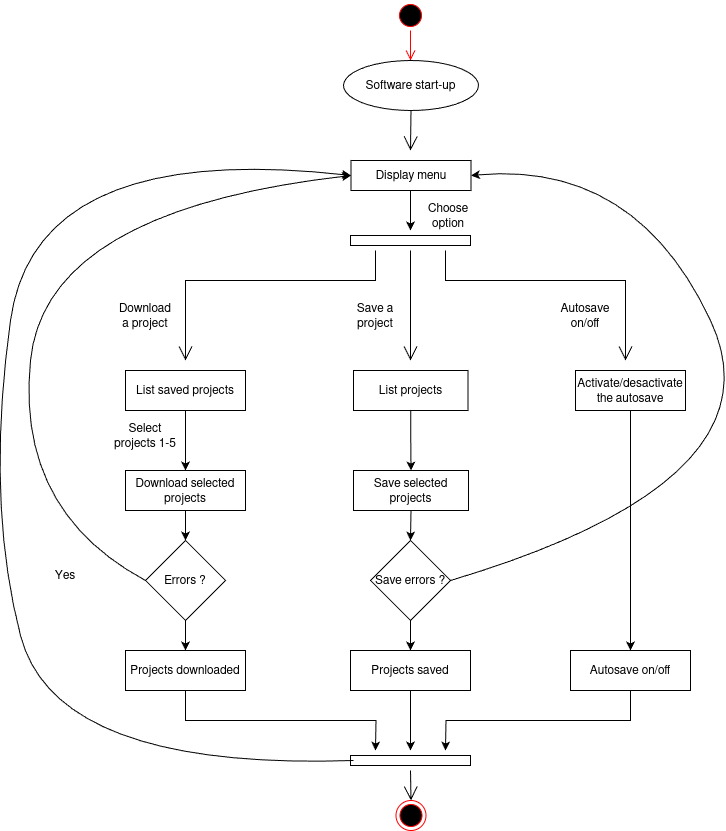

The diagram above was exported from draw.io. Its source (the exported page's mxGraphModel, read from the mxfile embedded in the PNG):
<mxGraphModel dx="902" dy="521" grid="1" gridSize="10" guides="1" tooltips="1" connect="1" arrows="1" fold="1" page="1" pageScale="1" pageWidth="850" pageHeight="1100" math="0" shadow="0">
  <root>
    <mxCell id="0" />
    <mxCell id="1" parent="0" />
    <mxCell id="MImksub3pFsJ2y8-dnyp-1" value="" style="ellipse;html=1;shape=startState;fillColor=#000000;strokeColor=#ff0000;" vertex="1" parent="1">
      <mxGeometry x="410" y="40" width="30" height="30" as="geometry" />
    </mxCell>
    <mxCell id="MImksub3pFsJ2y8-dnyp-2" value="" style="edgeStyle=orthogonalEdgeStyle;html=1;verticalAlign=bottom;endArrow=open;endSize=8;strokeColor=#ff0000;rounded=0;" edge="1" source="MImksub3pFsJ2y8-dnyp-1" parent="1">
      <mxGeometry relative="1" as="geometry">
        <mxPoint x="425" y="100" as="targetPoint" />
      </mxGeometry>
    </mxCell>
    <mxCell id="MImksub3pFsJ2y8-dnyp-4" value="Software start-up" style="ellipse;whiteSpace=wrap;html=1;" vertex="1" parent="1">
      <mxGeometry x="358" y="100" width="135" height="50" as="geometry" />
    </mxCell>
    <mxCell id="MImksub3pFsJ2y8-dnyp-6" value="" style="endArrow=open;endFill=1;endSize=12;html=1;rounded=0;exitX=0.5;exitY=1;exitDx=0;exitDy=0;" edge="1" parent="1" source="MImksub3pFsJ2y8-dnyp-4">
      <mxGeometry width="160" relative="1" as="geometry">
        <mxPoint x="420" y="230" as="sourcePoint" />
        <mxPoint x="425" y="190" as="targetPoint" />
      </mxGeometry>
    </mxCell>
    <mxCell id="MImksub3pFsJ2y8-dnyp-7" value="" style="html=1;points=[[0,0,0,0,5],[0,1,0,0,-5],[1,0,0,0,5],[1,1,0,0,-5]];perimeter=orthogonalPerimeter;outlineConnect=0;targetShapes=umlLifeline;portConstraint=eastwest;newEdgeStyle={&quot;curved&quot;:0,&quot;rounded&quot;:0};rotation=90;" vertex="1" parent="1">
      <mxGeometry x="420" y="220" width="10" height="120" as="geometry" />
    </mxCell>
    <mxCell id="MImksub3pFsJ2y8-dnyp-9" value="" style="endArrow=open;endFill=1;endSize=12;html=1;rounded=0;" edge="1" parent="1">
      <mxGeometry width="160" relative="1" as="geometry">
        <mxPoint x="460" y="290" as="sourcePoint" />
        <mxPoint x="640" y="400" as="targetPoint" />
        <Array as="points">
          <mxPoint x="460" y="320" />
          <mxPoint x="640" y="320" />
        </Array>
      </mxGeometry>
    </mxCell>
    <mxCell id="MImksub3pFsJ2y8-dnyp-10" value="" style="endArrow=open;endFill=1;endSize=12;html=1;rounded=0;" edge="1" parent="1">
      <mxGeometry width="160" relative="1" as="geometry">
        <mxPoint x="425" y="290" as="sourcePoint" />
        <mxPoint x="425" y="400" as="targetPoint" />
        <Array as="points">
          <mxPoint x="425" y="360" />
          <mxPoint x="425" y="400" />
        </Array>
      </mxGeometry>
    </mxCell>
    <mxCell id="MImksub3pFsJ2y8-dnyp-11" value="" style="endArrow=open;endFill=1;endSize=12;html=1;rounded=0;" edge="1" parent="1">
      <mxGeometry width="160" relative="1" as="geometry">
        <mxPoint x="390" y="290" as="sourcePoint" />
        <mxPoint x="200" y="400" as="targetPoint" />
        <Array as="points">
          <mxPoint x="390" y="320" />
          <mxPoint x="200" y="320" />
        </Array>
      </mxGeometry>
    </mxCell>
    <mxCell id="MImksub3pFsJ2y8-dnyp-12" value="Choose option" style="text;html=1;align=center;verticalAlign=middle;whiteSpace=wrap;rounded=0;" vertex="1" parent="1">
      <mxGeometry x="433" y="240" width="60" height="30" as="geometry" />
    </mxCell>
    <mxCell id="MImksub3pFsJ2y8-dnyp-13" value="Download a project" style="text;html=1;align=center;verticalAlign=middle;whiteSpace=wrap;rounded=0;" vertex="1" parent="1">
      <mxGeometry x="130" y="340" width="60" height="30" as="geometry" />
    </mxCell>
    <mxCell id="MImksub3pFsJ2y8-dnyp-15" value="Save a project" style="text;html=1;align=center;verticalAlign=middle;whiteSpace=wrap;rounded=0;" vertex="1" parent="1">
      <mxGeometry x="360" y="340" width="60" height="30" as="geometry" />
    </mxCell>
    <mxCell id="MImksub3pFsJ2y8-dnyp-16" value="Autosave on/off" style="text;html=1;align=center;verticalAlign=middle;whiteSpace=wrap;rounded=0;" vertex="1" parent="1">
      <mxGeometry x="570" y="340" width="60" height="30" as="geometry" />
    </mxCell>
    <mxCell id="MImksub3pFsJ2y8-dnyp-31" style="edgeStyle=orthogonalEdgeStyle;rounded=0;orthogonalLoop=1;jettySize=auto;html=1;exitX=0.5;exitY=1;exitDx=0;exitDy=0;entryX=0.5;entryY=0;entryDx=0;entryDy=0;" edge="1" parent="1" source="MImksub3pFsJ2y8-dnyp-17" target="MImksub3pFsJ2y8-dnyp-25">
      <mxGeometry relative="1" as="geometry" />
    </mxCell>
    <mxCell id="MImksub3pFsJ2y8-dnyp-17" value="List saved projects" style="rounded=0;whiteSpace=wrap;html=1;" vertex="1" parent="1">
      <mxGeometry x="140" y="410" width="120" height="40" as="geometry" />
    </mxCell>
    <mxCell id="MImksub3pFsJ2y8-dnyp-18" value="Display menu" style="rounded=0;whiteSpace=wrap;html=1;" vertex="1" parent="1">
      <mxGeometry x="365.5" y="200" width="120" height="30" as="geometry" />
    </mxCell>
    <mxCell id="MImksub3pFsJ2y8-dnyp-19" value="" style="endArrow=classic;html=1;rounded=0;" edge="1" parent="1">
      <mxGeometry width="50" height="50" relative="1" as="geometry">
        <mxPoint x="425" y="230" as="sourcePoint" />
        <mxPoint x="425" y="270" as="targetPoint" />
      </mxGeometry>
    </mxCell>
    <mxCell id="MImksub3pFsJ2y8-dnyp-35" style="edgeStyle=orthogonalEdgeStyle;rounded=0;orthogonalLoop=1;jettySize=auto;html=1;exitX=0.5;exitY=1;exitDx=0;exitDy=0;entryX=0.5;entryY=0;entryDx=0;entryDy=0;" edge="1" parent="1" source="MImksub3pFsJ2y8-dnyp-20" target="MImksub3pFsJ2y8-dnyp-34">
      <mxGeometry relative="1" as="geometry" />
    </mxCell>
    <mxCell id="MImksub3pFsJ2y8-dnyp-20" value="List projects" style="rounded=0;whiteSpace=wrap;html=1;" vertex="1" parent="1">
      <mxGeometry x="368" y="410" width="114.5" height="40" as="geometry" />
    </mxCell>
    <mxCell id="MImksub3pFsJ2y8-dnyp-43" style="edgeStyle=orthogonalEdgeStyle;rounded=0;orthogonalLoop=1;jettySize=auto;html=1;exitX=0.5;exitY=1;exitDx=0;exitDy=0;entryX=0.5;entryY=0;entryDx=0;entryDy=0;" edge="1" parent="1" source="MImksub3pFsJ2y8-dnyp-21" target="MImksub3pFsJ2y8-dnyp-41">
      <mxGeometry relative="1" as="geometry" />
    </mxCell>
    <mxCell id="MImksub3pFsJ2y8-dnyp-21" value="Activate/desactivate the autosave" style="rounded=0;whiteSpace=wrap;html=1;" vertex="1" parent="1">
      <mxGeometry x="590" y="410" width="110" height="40" as="geometry" />
    </mxCell>
    <mxCell id="MImksub3pFsJ2y8-dnyp-30" style="edgeStyle=orthogonalEdgeStyle;rounded=0;orthogonalLoop=1;jettySize=auto;html=1;exitX=0.5;exitY=1;exitDx=0;exitDy=0;entryX=0.5;entryY=0;entryDx=0;entryDy=0;" edge="1" parent="1" source="MImksub3pFsJ2y8-dnyp-25" target="MImksub3pFsJ2y8-dnyp-27">
      <mxGeometry relative="1" as="geometry" />
    </mxCell>
    <mxCell id="MImksub3pFsJ2y8-dnyp-25" value="Download selected projects" style="rounded=0;whiteSpace=wrap;html=1;" vertex="1" parent="1">
      <mxGeometry x="140" y="510" width="120" height="40" as="geometry" />
    </mxCell>
    <mxCell id="MImksub3pFsJ2y8-dnyp-26" value="Select projects 1-5" style="text;html=1;align=center;verticalAlign=middle;whiteSpace=wrap;rounded=0;" vertex="1" parent="1">
      <mxGeometry x="125" y="460" width="70" height="30" as="geometry" />
    </mxCell>
    <mxCell id="MImksub3pFsJ2y8-dnyp-33" style="edgeStyle=orthogonalEdgeStyle;rounded=0;orthogonalLoop=1;jettySize=auto;html=1;exitX=0.5;exitY=1;exitDx=0;exitDy=0;entryX=0.5;entryY=0;entryDx=0;entryDy=0;" edge="1" parent="1" source="MImksub3pFsJ2y8-dnyp-27" target="MImksub3pFsJ2y8-dnyp-32">
      <mxGeometry relative="1" as="geometry" />
    </mxCell>
    <mxCell id="MImksub3pFsJ2y8-dnyp-27" value="Errors ?" style="rhombus;whiteSpace=wrap;html=1;" vertex="1" parent="1">
      <mxGeometry x="160" y="580" width="80" height="80" as="geometry" />
    </mxCell>
    <mxCell id="MImksub3pFsJ2y8-dnyp-28" value="" style="curved=1;endArrow=classic;html=1;rounded=0;exitX=0;exitY=0.5;exitDx=0;exitDy=0;entryX=0;entryY=0.5;entryDx=0;entryDy=0;" edge="1" parent="1" source="MImksub3pFsJ2y8-dnyp-27" target="MImksub3pFsJ2y8-dnyp-18">
      <mxGeometry width="50" height="50" relative="1" as="geometry">
        <mxPoint x="40" y="645" as="sourcePoint" />
        <mxPoint x="180" y="180" as="targetPoint" />
        <Array as="points">
          <mxPoint x="30" y="550" />
          <mxPoint x="60" y="250" />
        </Array>
      </mxGeometry>
    </mxCell>
    <mxCell id="MImksub3pFsJ2y8-dnyp-29" value="Yes" style="text;html=1;align=center;verticalAlign=middle;whiteSpace=wrap;rounded=0;" vertex="1" parent="1">
      <mxGeometry x="50" y="600" width="60" height="30" as="geometry" />
    </mxCell>
    <mxCell id="MImksub3pFsJ2y8-dnyp-45" style="edgeStyle=orthogonalEdgeStyle;rounded=0;orthogonalLoop=1;jettySize=auto;html=1;exitX=0.5;exitY=1;exitDx=0;exitDy=0;" edge="1" parent="1" source="MImksub3pFsJ2y8-dnyp-32">
      <mxGeometry relative="1" as="geometry">
        <mxPoint x="390" y="790" as="targetPoint" />
      </mxGeometry>
    </mxCell>
    <mxCell id="MImksub3pFsJ2y8-dnyp-32" value="Projects downloaded" style="rounded=0;whiteSpace=wrap;html=1;" vertex="1" parent="1">
      <mxGeometry x="140" y="690" width="120" height="40" as="geometry" />
    </mxCell>
    <mxCell id="MImksub3pFsJ2y8-dnyp-38" style="edgeStyle=orthogonalEdgeStyle;rounded=0;orthogonalLoop=1;jettySize=auto;html=1;exitX=0.5;exitY=1;exitDx=0;exitDy=0;entryX=0.5;entryY=0;entryDx=0;entryDy=0;" edge="1" parent="1" source="MImksub3pFsJ2y8-dnyp-34" target="MImksub3pFsJ2y8-dnyp-36">
      <mxGeometry relative="1" as="geometry" />
    </mxCell>
    <mxCell id="MImksub3pFsJ2y8-dnyp-34" value="Save selected projects" style="rounded=0;whiteSpace=wrap;html=1;" vertex="1" parent="1">
      <mxGeometry x="368" y="510" width="115" height="40" as="geometry" />
    </mxCell>
    <mxCell id="MImksub3pFsJ2y8-dnyp-40" style="edgeStyle=orthogonalEdgeStyle;rounded=0;orthogonalLoop=1;jettySize=auto;html=1;exitX=0.5;exitY=1;exitDx=0;exitDy=0;entryX=0.5;entryY=0;entryDx=0;entryDy=0;" edge="1" parent="1" source="MImksub3pFsJ2y8-dnyp-36" target="MImksub3pFsJ2y8-dnyp-39">
      <mxGeometry relative="1" as="geometry" />
    </mxCell>
    <mxCell id="MImksub3pFsJ2y8-dnyp-36" value="Save errors ?" style="rhombus;whiteSpace=wrap;html=1;" vertex="1" parent="1">
      <mxGeometry x="385" y="580" width="80" height="80" as="geometry" />
    </mxCell>
    <mxCell id="MImksub3pFsJ2y8-dnyp-37" value="" style="curved=1;endArrow=classic;html=1;rounded=0;entryX=1;entryY=0.5;entryDx=0;entryDy=0;" edge="1" parent="1" target="MImksub3pFsJ2y8-dnyp-18">
      <mxGeometry width="50" height="50" relative="1" as="geometry">
        <mxPoint x="465" y="620" as="sourcePoint" />
        <mxPoint x="770" y="340" as="targetPoint" />
        <Array as="points">
          <mxPoint x="800" y="520" />
          <mxPoint x="650" y="200" />
        </Array>
      </mxGeometry>
    </mxCell>
    <mxCell id="MImksub3pFsJ2y8-dnyp-46" style="edgeStyle=orthogonalEdgeStyle;rounded=0;orthogonalLoop=1;jettySize=auto;html=1;exitX=0.5;exitY=1;exitDx=0;exitDy=0;" edge="1" parent="1" source="MImksub3pFsJ2y8-dnyp-39">
      <mxGeometry relative="1" as="geometry">
        <mxPoint x="425" y="790" as="targetPoint" />
      </mxGeometry>
    </mxCell>
    <mxCell id="MImksub3pFsJ2y8-dnyp-39" value="Projects saved" style="rounded=0;whiteSpace=wrap;html=1;" vertex="1" parent="1">
      <mxGeometry x="365" y="690" width="120" height="40" as="geometry" />
    </mxCell>
    <mxCell id="MImksub3pFsJ2y8-dnyp-47" style="edgeStyle=orthogonalEdgeStyle;rounded=0;orthogonalLoop=1;jettySize=auto;html=1;exitX=0.5;exitY=1;exitDx=0;exitDy=0;" edge="1" parent="1" source="MImksub3pFsJ2y8-dnyp-41">
      <mxGeometry relative="1" as="geometry">
        <mxPoint x="460" y="790" as="targetPoint" />
      </mxGeometry>
    </mxCell>
    <mxCell id="MImksub3pFsJ2y8-dnyp-41" value="Autosave on/off" style="rounded=0;whiteSpace=wrap;html=1;" vertex="1" parent="1">
      <mxGeometry x="585" y="690" width="120" height="40" as="geometry" />
    </mxCell>
    <mxCell id="MImksub3pFsJ2y8-dnyp-44" value="" style="html=1;points=[[0,0,0,0,5],[0,1,0,0,-5],[1,0,0,0,5],[1,1,0,0,-5]];perimeter=orthogonalPerimeter;outlineConnect=0;targetShapes=umlLifeline;portConstraint=eastwest;newEdgeStyle={&quot;curved&quot;:0,&quot;rounded&quot;:0};rotation=90;" vertex="1" parent="1">
      <mxGeometry x="420" y="740" width="10" height="120" as="geometry" />
    </mxCell>
    <mxCell id="MImksub3pFsJ2y8-dnyp-48" value="" style="curved=1;endArrow=classic;html=1;rounded=0;entryX=0;entryY=0.5;entryDx=0;entryDy=0;" edge="1" parent="1" target="MImksub3pFsJ2y8-dnyp-18">
      <mxGeometry width="50" height="50" relative="1" as="geometry">
        <mxPoint x="368" y="800" as="sourcePoint" />
        <mxPoint x="198" y="530" as="targetPoint" />
        <Array as="points">
          <mxPoint x="70" y="810" />
          <mxPoint y="540" />
          <mxPoint x="50" y="180" />
        </Array>
      </mxGeometry>
    </mxCell>
    <mxCell id="MImksub3pFsJ2y8-dnyp-49" value="" style="ellipse;html=1;shape=endState;fillColor=#000000;strokeColor=#ff0000;" vertex="1" parent="1">
      <mxGeometry x="410.5" y="840" width="30" height="30" as="geometry" />
    </mxCell>
    <mxCell id="MImksub3pFsJ2y8-dnyp-50" value="" style="endArrow=open;endFill=1;endSize=12;html=1;rounded=0;entryX=0.5;entryY=0;entryDx=0;entryDy=0;" edge="1" parent="1" target="MImksub3pFsJ2y8-dnyp-49">
      <mxGeometry width="160" relative="1" as="geometry">
        <mxPoint x="425" y="810" as="sourcePoint" />
        <mxPoint x="585" y="810" as="targetPoint" />
      </mxGeometry>
    </mxCell>
  </root>
</mxGraphModel>